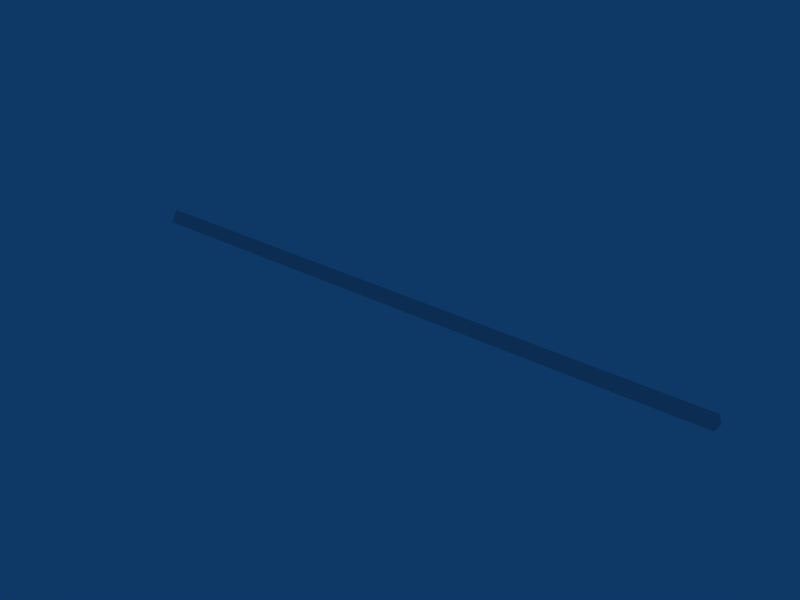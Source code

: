 # Source: bloc_barrier.blend  (saved by Blender 2.79.0; exported with 4.5.12 LTS)
import bpy
from mathutils import Matrix  # noqa: F401  (used for matrix-valued properties, if any)

bpy.ops.wm.read_factory_settings(use_empty=True)
scene = bpy.context.scene
scene.name = 'Scene'

# ---- collections
col_collection_1 = bpy.data.collections.new('Collection 1'); scene.collection.children.link(col_collection_1)

# ---- materials (node trees are filled in below, after node groups)
mat_material = bpy.data.materials.new('Material')
mat_material.alpha_threshold = 0.0
mat_material.roughness = 0.5

# ---- material node trees

# ---- world
world_world = bpy.data.worlds.new('World'); scene.world = world_world
world_world.color = (0.05656, 0.2208, 0.4)
world_world.use_sun_shadow = False
world_world.sun_shadow_jitter_overblur = 0.0
world_world.cycles.sampling_method = 'NONE'
world_world.cycles.sample_map_resolution = 256

# ---- meshes
me_cube = bpy.data.meshes.new('Cube')
me_cube.from_pydata([(7.5, 0.15, 1.863e-06), (7.5, -0.15, 1.863e-06), (-7.5, -0.15, 1.863e-06), (-7.5, 0.15, 1.863e-06), (7.5, -7.906e-08, 0.3), (-7.5, 3.27e-08, 0.3)], [], [(0, 4, 1), (1, 4, 5, 2), (2, 5, 3), (4, 0, 3, 5)])
_uv = me_cube.uv_layers.new(name='UVTex')
_uv.uv.foreach_set('vector', [6.0, 0.0, 6.0, 1.0, 6.0, 0.0, 6.0, 0.0, 6.0, 1.0, 0.0, 1.0, 0.0, 0.0, 0.0, 0.0, 0.0, 1.0, 0.0, 0.0, 6.0, 1.0, 6.0, 0.0, 0.0, 0.0, 0.0, 1.0])
me_cube.materials.append(mat_material)
me_cube.use_remesh_preserve_volume = False
me_cube.use_remesh_preserve_attributes = False
me_cube.use_mirror_vertex_groups = False
me_cube.update()

# ---- objects
ob_cube = bpy.data.objects.new('Cube', me_cube)

# ---- transforms, parenting, visibility, modifiers, constraints
ob_cube.location = (0.0, 0.0, 0.0)
ob_cube.lock_rotations_4d = False
ob_cube.empty_display_type = 'ARROWS'
ob_cube.lineart.crease_threshold = 0.0

# ---- collection membership
col_collection_1.objects.link(ob_cube)

# ---- scene / render settings (as saved in the file)
scene.frame_start = 1; scene.frame_end = 250; scene.frame_set(1)
scene.render.engine = 'BLENDER_EEVEE_NEXT'
scene.render.image_settings.file_format = 'JPEG'
scene.render.image_settings.color_mode = 'RGB'
scene.render.image_settings.compression = 90
scene.render.resolution_x = 800
scene.render.resolution_y = 600
scene.render.pixel_aspect_x = 100.0
scene.render.pixel_aspect_y = 100.0
scene.render.fps = 25
scene.render.dither_intensity = 0.0
scene.render.use_compositing = False
scene.render.use_sequencer = False
scene.render.bake_margin = 2
scene.render.bake_bias = 0.0
scene.render.use_stamp_time = False
scene.render.use_stamp_date = False
scene.render.use_stamp_frame = False
scene.render.use_stamp_camera = False
scene.render.use_stamp_scene = False
scene.render.use_stamp_filename = False
scene.render.use_stamp_render_time = False
scene.render.stamp_font_size = 0
scene.cycles.use_denoising = False
scene.cycles.samples = 10
scene.cycles.sampling_pattern = 'TABULATED_SOBOL'
scene.cycles.light_sampling_threshold = 0.0
scene.cycles.use_adaptive_sampling = False
scene.cycles.use_light_tree = False
scene.cycles.blur_glossy = 0.0
scene.cycles.volume_bounces = 1
scene.cycles.pixel_filter_type = 'GAUSSIAN'
scene.cycles.sample_clamp_indirect = 0.0
scene.view_settings.view_transform = 'Raw'
bpy.context.view_layer.update()

# ---- added for rendering (the .blend has no active camera): camera
cam_auto = bpy.data.cameras.new('AutoCamera')
cam_auto.lens = 50.0
cam_auto.sensor_width = 36.0
cam_auto.clip_end = 1000.0
ob_auto_camera = bpy.data.objects.new('AutoCamera', cam_auto)
scene.collection.objects.link(ob_auto_camera)
ob_auto_camera.location = (13.8842, -16.6611, 11.2574)
ob_auto_camera.rotation_euler = (1.09748, -7.21219e-08, 0.694738)
scene.camera = ob_auto_camera
bpy.context.view_layer.update()
